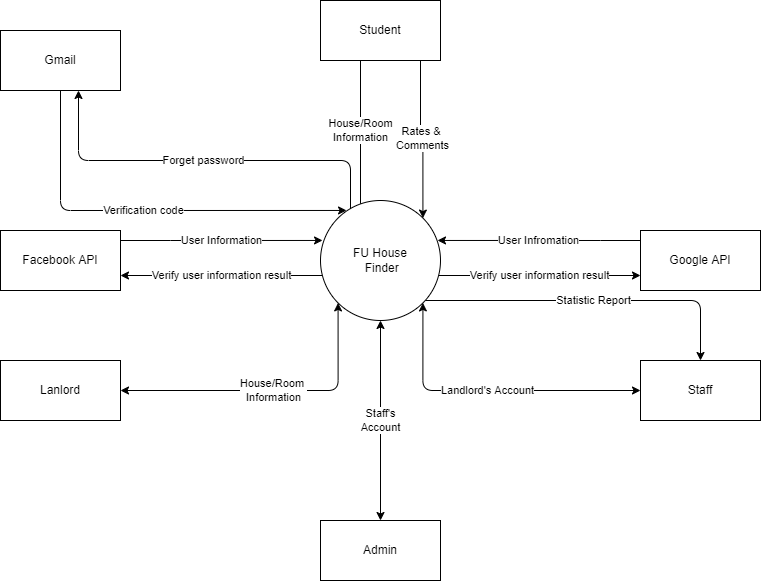

The diagram above was exported from draw.io. Its source (the exported page's mxGraphModel, read from the mxfile embedded in the PNG):
<mxGraphModel dx="1422" dy="762" grid="1" gridSize="10" guides="1" tooltips="1" connect="1" arrows="1" fold="1" page="1" pageScale="1" pageWidth="827" pageHeight="1169" math="0" shadow="0">
  <root>
    <mxCell id="0" />
    <mxCell id="1" parent="0" />
    <mxCell id="f82hFq6C6ox6_qI35TMi-8" value="Verify user information result" style="edgeStyle=orthogonalEdgeStyle;rounded=0;orthogonalLoop=1;jettySize=auto;html=1;entryX=1;entryY=0.75;entryDx=0;entryDy=0;" parent="1" source="f82hFq6C6ox6_qI35TMi-1" target="f82hFq6C6ox6_qI35TMi-2" edge="1">
      <mxGeometry relative="1" as="geometry">
        <Array as="points">
          <mxPoint x="310" y="355" />
          <mxPoint x="310" y="355" />
        </Array>
      </mxGeometry>
    </mxCell>
    <mxCell id="f82hFq6C6ox6_qI35TMi-10" value="Verify user information result" style="edgeStyle=orthogonalEdgeStyle;rounded=0;orthogonalLoop=1;jettySize=auto;html=1;entryX=0;entryY=0.75;entryDx=0;entryDy=0;" parent="1" source="f82hFq6C6ox6_qI35TMi-1" target="f82hFq6C6ox6_qI35TMi-4" edge="1">
      <mxGeometry relative="1" as="geometry">
        <Array as="points">
          <mxPoint x="540" y="355" />
          <mxPoint x="540" y="355" />
        </Array>
      </mxGeometry>
    </mxCell>
    <mxCell id="f82hFq6C6ox6_qI35TMi-13" value="House/Room&lt;br&gt;Information" style="edgeStyle=orthogonalEdgeStyle;rounded=0;orthogonalLoop=1;jettySize=auto;html=1;entryX=0.325;entryY=1;entryDx=0;entryDy=0;entryPerimeter=0;" parent="1" source="f82hFq6C6ox6_qI35TMi-1" target="f82hFq6C6ox6_qI35TMi-12" edge="1">
      <mxGeometry relative="1" as="geometry">
        <Array as="points">
          <mxPoint x="400" y="139" />
        </Array>
      </mxGeometry>
    </mxCell>
    <mxCell id="f82hFq6C6ox6_qI35TMi-21" value="Statistic Report" style="edgeStyle=orthogonalEdgeStyle;rounded=1;orthogonalLoop=1;jettySize=auto;html=1;entryX=0.5;entryY=0;entryDx=0;entryDy=0;startArrow=none;startFill=0;endArrow=classic;endFill=1;" parent="1" source="f82hFq6C6ox6_qI35TMi-1" target="f82hFq6C6ox6_qI35TMi-17" edge="1">
      <mxGeometry relative="1" as="geometry">
        <Array as="points">
          <mxPoint x="740" y="380" />
        </Array>
      </mxGeometry>
    </mxCell>
    <mxCell id="0L3RLlvQFS_GcTz25pWc-4" value="Forget password" style="edgeStyle=orthogonalEdgeStyle;rounded=1;orthogonalLoop=1;jettySize=auto;html=1;entryX=0.65;entryY=1;entryDx=0;entryDy=0;entryPerimeter=0;" edge="1" parent="1" source="f82hFq6C6ox6_qI35TMi-1" target="0L3RLlvQFS_GcTz25pWc-1">
      <mxGeometry relative="1" as="geometry">
        <Array as="points">
          <mxPoint x="390" y="240" />
          <mxPoint x="118" y="240" />
        </Array>
      </mxGeometry>
    </mxCell>
    <mxCell id="f82hFq6C6ox6_qI35TMi-1" value="FU House&lt;br&gt;&amp;nbsp;Finder" style="ellipse;whiteSpace=wrap;html=1;aspect=fixed;" parent="1" vertex="1">
      <mxGeometry x="360" y="280" width="120" height="120" as="geometry" />
    </mxCell>
    <mxCell id="f82hFq6C6ox6_qI35TMi-6" value="User Information" style="edgeStyle=orthogonalEdgeStyle;rounded=0;orthogonalLoop=1;jettySize=auto;html=1;entryX=0.017;entryY=0.333;entryDx=0;entryDy=0;entryPerimeter=0;" parent="1" source="f82hFq6C6ox6_qI35TMi-2" target="f82hFq6C6ox6_qI35TMi-1" edge="1">
      <mxGeometry relative="1" as="geometry">
        <Array as="points">
          <mxPoint x="210" y="320" />
          <mxPoint x="210" y="320" />
        </Array>
      </mxGeometry>
    </mxCell>
    <mxCell id="f82hFq6C6ox6_qI35TMi-2" value="Facebook API" style="rounded=0;whiteSpace=wrap;html=1;" parent="1" vertex="1">
      <mxGeometry x="40" y="310" width="120" height="60" as="geometry" />
    </mxCell>
    <mxCell id="f82hFq6C6ox6_qI35TMi-9" value="User Infromation" style="edgeStyle=orthogonalEdgeStyle;rounded=0;orthogonalLoop=1;jettySize=auto;html=1;entryX=0.975;entryY=0.333;entryDx=0;entryDy=0;entryPerimeter=0;" parent="1" source="f82hFq6C6ox6_qI35TMi-4" target="f82hFq6C6ox6_qI35TMi-1" edge="1">
      <mxGeometry relative="1" as="geometry">
        <Array as="points">
          <mxPoint x="640" y="320" />
          <mxPoint x="640" y="320" />
        </Array>
      </mxGeometry>
    </mxCell>
    <mxCell id="f82hFq6C6ox6_qI35TMi-4" value="Google API" style="rounded=0;whiteSpace=wrap;html=1;" parent="1" vertex="1">
      <mxGeometry x="680" y="310" width="120" height="60" as="geometry" />
    </mxCell>
    <mxCell id="f82hFq6C6ox6_qI35TMi-14" value="Rates &amp;amp; &lt;br&gt;Comments" style="edgeStyle=orthogonalEdgeStyle;rounded=0;orthogonalLoop=1;jettySize=auto;html=1;entryX=1;entryY=0;entryDx=0;entryDy=0;" parent="1" source="f82hFq6C6ox6_qI35TMi-12" target="f82hFq6C6ox6_qI35TMi-1" edge="1">
      <mxGeometry relative="1" as="geometry">
        <Array as="points">
          <mxPoint x="460" y="213" />
          <mxPoint x="462" y="213" />
        </Array>
      </mxGeometry>
    </mxCell>
    <mxCell id="f82hFq6C6ox6_qI35TMi-12" value="Student" style="rounded=0;whiteSpace=wrap;html=1;" parent="1" vertex="1">
      <mxGeometry x="360" y="80" width="120" height="60" as="geometry" />
    </mxCell>
    <mxCell id="f82hFq6C6ox6_qI35TMi-16" value="House/Room&amp;nbsp;&lt;br&gt;Information" style="edgeStyle=orthogonalEdgeStyle;rounded=1;orthogonalLoop=1;jettySize=auto;html=1;entryX=0;entryY=1;entryDx=0;entryDy=0;endArrow=classic;endFill=1;startArrow=classic;startFill=1;" parent="1" source="f82hFq6C6ox6_qI35TMi-15" target="f82hFq6C6ox6_qI35TMi-1" edge="1">
      <mxGeometry relative="1" as="geometry" />
    </mxCell>
    <mxCell id="f82hFq6C6ox6_qI35TMi-15" value="Lanlord" style="rounded=0;whiteSpace=wrap;html=1;" parent="1" vertex="1">
      <mxGeometry x="40" y="440" width="120" height="60" as="geometry" />
    </mxCell>
    <mxCell id="f82hFq6C6ox6_qI35TMi-18" value="Landlord's Account" style="edgeStyle=orthogonalEdgeStyle;rounded=1;orthogonalLoop=1;jettySize=auto;html=1;entryX=1;entryY=1;entryDx=0;entryDy=0;startArrow=classic;startFill=1;" parent="1" source="f82hFq6C6ox6_qI35TMi-17" target="f82hFq6C6ox6_qI35TMi-1" edge="1">
      <mxGeometry relative="1" as="geometry">
        <Array as="points">
          <mxPoint x="462" y="470" />
        </Array>
      </mxGeometry>
    </mxCell>
    <mxCell id="f82hFq6C6ox6_qI35TMi-17" value="Staff" style="rounded=0;whiteSpace=wrap;html=1;" parent="1" vertex="1">
      <mxGeometry x="680" y="440" width="120" height="60" as="geometry" />
    </mxCell>
    <mxCell id="f82hFq6C6ox6_qI35TMi-20" value="Staff's&lt;br&gt;Account" style="edgeStyle=orthogonalEdgeStyle;rounded=1;orthogonalLoop=1;jettySize=auto;html=1;entryX=0.5;entryY=1;entryDx=0;entryDy=0;startArrow=classic;startFill=1;endArrow=classic;endFill=1;" parent="1" source="f82hFq6C6ox6_qI35TMi-19" target="f82hFq6C6ox6_qI35TMi-1" edge="1">
      <mxGeometry relative="1" as="geometry" />
    </mxCell>
    <mxCell id="f82hFq6C6ox6_qI35TMi-19" value="Admin" style="rounded=0;whiteSpace=wrap;html=1;" parent="1" vertex="1">
      <mxGeometry x="360" y="600" width="120" height="60" as="geometry" />
    </mxCell>
    <mxCell id="0L3RLlvQFS_GcTz25pWc-2" value="Verification code" style="edgeStyle=orthogonalEdgeStyle;rounded=1;orthogonalLoop=1;jettySize=auto;html=1;entryX=0.217;entryY=0.083;entryDx=0;entryDy=0;entryPerimeter=0;" edge="1" parent="1" source="0L3RLlvQFS_GcTz25pWc-1" target="f82hFq6C6ox6_qI35TMi-1">
      <mxGeometry relative="1" as="geometry">
        <mxPoint x="340" y="270" as="targetPoint" />
        <Array as="points">
          <mxPoint x="100" y="290" />
        </Array>
      </mxGeometry>
    </mxCell>
    <mxCell id="0L3RLlvQFS_GcTz25pWc-1" value="Gmail" style="rounded=0;whiteSpace=wrap;html=1;" vertex="1" parent="1">
      <mxGeometry x="40" y="110" width="120" height="60" as="geometry" />
    </mxCell>
  </root>
</mxGraphModel>